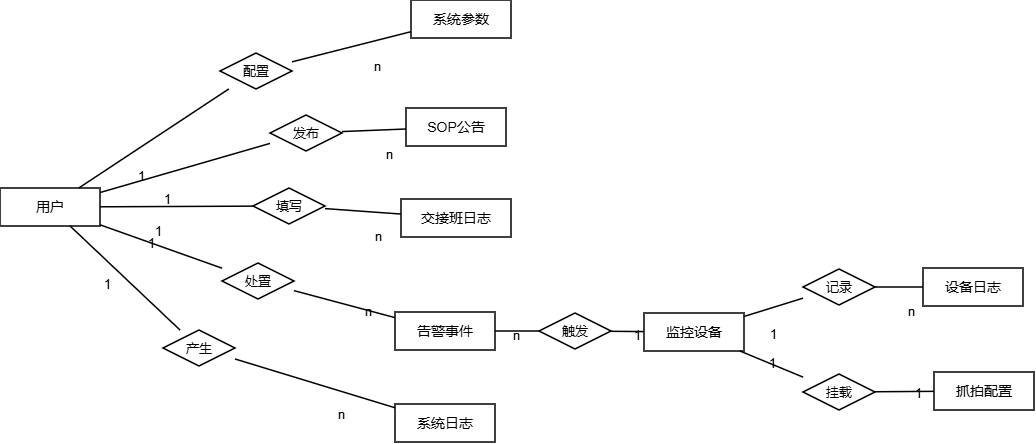

The diagram above was exported from draw.io. Its source (the exported page's mxGraphModel, read from the mxfile embedded in the PNG):
<mxGraphModel dx="2295" dy="768" grid="0" gridSize="10" guides="1" tooltips="1" connect="1" arrows="0" fold="1" page="1" pageScale="1" pageWidth="1000" pageHeight="800" background="#FFFFFF" math="0" shadow="0">
  <root>
    <mxCell id="0" />
    <mxCell id="1" parent="0" />
    <mxCell id="Eusr" parent="1" style="rounded=0;whiteSpace=wrap;html=1;strokeWidth=1.5;fontSize=14;labelBackgroundColor=none;" value="用户" vertex="1">
      <mxGeometry height="38" width="100" x="-87" y="357" as="geometry" />
    </mxCell>
    <mxCell id="Ecfg" parent="1" style="rounded=0;whiteSpace=wrap;html=1;strokeWidth=1.5;fontSize=14;labelBackgroundColor=none;" value="系统参数" vertex="1">
      <mxGeometry height="38" width="100" x="324" y="169" as="geometry" />
    </mxCell>
    <mxCell id="Esop" parent="1" style="rounded=0;whiteSpace=wrap;html=1;strokeWidth=1.5;fontSize=14;labelBackgroundColor=none;" value="SOP公告" vertex="1">
      <mxGeometry height="38" width="100" x="319" y="277" as="geometry" />
    </mxCell>
    <mxCell id="Eshf" parent="1" style="rounded=0;whiteSpace=wrap;html=1;strokeWidth=1.5;fontSize=14;labelBackgroundColor=none;" value="交接班日志" vertex="1">
      <mxGeometry height="38" width="110" x="314" y="368" as="geometry" />
    </mxCell>
    <mxCell id="Elog" parent="1" style="rounded=0;whiteSpace=wrap;html=1;strokeWidth=1.5;fontSize=14;labelBackgroundColor=none;" value="系统日志" vertex="1">
      <mxGeometry height="38" width="100" x="308" y="573" as="geometry" />
    </mxCell>
    <mxCell id="Ealt" parent="1" style="rounded=0;whiteSpace=wrap;html=1;strokeWidth=1.5;fontSize=14;labelBackgroundColor=none;" value="告警事件" vertex="1">
      <mxGeometry height="38" width="100" x="308" y="481" as="geometry" />
    </mxCell>
    <mxCell id="Ecam" parent="1" style="rounded=0;whiteSpace=wrap;html=1;strokeWidth=1.5;fontSize=14;labelBackgroundColor=none;" value="监控设备" vertex="1">
      <mxGeometry height="38" width="100" x="557" y="482" as="geometry" />
    </mxCell>
    <mxCell id="Ecap" parent="1" style="rounded=0;whiteSpace=wrap;html=1;strokeWidth=1.5;fontSize=14;labelBackgroundColor=none;" value="抓拍配置" vertex="1">
      <mxGeometry height="38" width="100" x="847" y="541" as="geometry" />
    </mxCell>
    <mxCell id="Eclg" parent="1" style="rounded=0;whiteSpace=wrap;html=1;strokeWidth=1.5;fontSize=14;labelBackgroundColor=none;" value="设备日志" vertex="1">
      <mxGeometry height="38" width="100" x="836" y="437" as="geometry" />
    </mxCell>
    <mxCell id="Rcfg" parent="1" style="shape=rhombus;whiteSpace=wrap;html=1;strokeWidth=1.5;fontSize=13;labelBackgroundColor=none;" value="配置" vertex="1">
      <mxGeometry height="36" width="72" x="133" y="222" as="geometry" />
    </mxCell>
    <mxCell id="Rpub" parent="1" style="shape=rhombus;whiteSpace=wrap;html=1;strokeWidth=1.5;fontSize=13;labelBackgroundColor=none;" value="发布" vertex="1">
      <mxGeometry height="36" width="72" x="183" y="284" as="geometry" />
    </mxCell>
    <mxCell id="Rshf" parent="1" style="shape=rhombus;whiteSpace=wrap;html=1;strokeWidth=1.5;fontSize=13;labelBackgroundColor=none;" value="填写" vertex="1">
      <mxGeometry height="36" width="72" x="166" y="357" as="geometry" />
    </mxCell>
    <mxCell id="Rlog" parent="1" style="shape=rhombus;whiteSpace=wrap;html=1;strokeWidth=1.5;fontSize=13;labelBackgroundColor=none;" value="产生" vertex="1">
      <mxGeometry height="36" width="72" x="76" y="499" as="geometry" />
    </mxCell>
    <mxCell id="Rhdl" parent="1" style="shape=rhombus;whiteSpace=wrap;html=1;strokeWidth=1.5;fontSize=13;labelBackgroundColor=none;" value="处置" vertex="1">
      <mxGeometry height="36" width="72" x="135" y="432" as="geometry" />
    </mxCell>
    <mxCell id="Rtrg" parent="1" style="shape=rhombus;whiteSpace=wrap;html=1;strokeWidth=1.5;fontSize=13;labelBackgroundColor=none;" value="触发" vertex="1">
      <mxGeometry height="36" width="72" x="452" y="482" as="geometry" />
    </mxCell>
    <mxCell id="Rmnt" parent="1" style="shape=rhombus;whiteSpace=wrap;html=1;strokeWidth=1.5;fontSize=13;labelBackgroundColor=none;" value="挂载" vertex="1">
      <mxGeometry height="36" width="72" x="716" y="543" as="geometry" />
    </mxCell>
    <mxCell id="Rrec" parent="1" style="shape=rhombus;whiteSpace=wrap;html=1;strokeWidth=1.5;fontSize=13;labelBackgroundColor=none;" value="记录" vertex="1">
      <mxGeometry height="36" width="72" x="716" y="438" as="geometry" />
    </mxCell>
    <mxCell id="c1a" edge="1" parent="1" source="Eusr" style="endArrow=none;html=1;strokeWidth=1.5;labelBackgroundColor=none;fontColor=default;" target="Rcfg">
      <mxGeometry relative="1" as="geometry" />
    </mxCell>
    <mxCell id="c1a_l" connectable="0" parent="c1a" style="edgeLabel;html=1;fontSize=13;labelBackgroundColor=none;" value="1" vertex="1">
      <mxGeometry relative="1" x="-0.3" y="-10" as="geometry">
        <mxPoint as="offset" />
      </mxGeometry>
    </mxCell>
    <mxCell id="c1b" edge="1" parent="1" source="Rcfg" style="endArrow=none;html=1;strokeWidth=1.5;labelBackgroundColor=none;fontColor=default;" target="Ecfg">
      <mxGeometry relative="1" as="geometry" />
    </mxCell>
    <mxCell id="c1b_l" connectable="0" parent="c1b" style="edgeLabel;html=1;fontSize=13;labelBackgroundColor=none;" value="n" vertex="1">
      <mxGeometry relative="1" x="0.3" y="-10" as="geometry">
        <mxPoint as="offset" />
      </mxGeometry>
    </mxCell>
    <mxCell id="c2a" edge="1" parent="1" source="Eusr" style="endArrow=none;html=1;strokeWidth=1.5;labelBackgroundColor=none;fontColor=default;" target="Rpub">
      <mxGeometry relative="1" as="geometry" />
    </mxCell>
    <mxCell id="c2a_l" connectable="0" parent="c2a" style="edgeLabel;html=1;fontSize=13;labelBackgroundColor=none;" value="1" vertex="1">
      <mxGeometry relative="1" x="-0.3" y="-10" as="geometry">
        <mxPoint as="offset" />
      </mxGeometry>
    </mxCell>
    <mxCell id="c2b" edge="1" parent="1" source="Rpub" style="endArrow=none;html=1;strokeWidth=1.5;labelBackgroundColor=none;fontColor=default;" target="Esop">
      <mxGeometry relative="1" as="geometry" />
    </mxCell>
    <mxCell id="c2b_l" connectable="0" parent="c2b" style="edgeLabel;html=1;fontSize=13;labelBackgroundColor=none;" value="n" vertex="1">
      <mxGeometry relative="1" x="0.3" y="-10" as="geometry">
        <mxPoint as="offset" />
      </mxGeometry>
    </mxCell>
    <mxCell id="c3a" edge="1" parent="1" source="Eusr" style="endArrow=none;html=1;strokeWidth=1.5;labelBackgroundColor=none;fontColor=default;" target="Rshf">
      <mxGeometry relative="1" as="geometry" />
    </mxCell>
    <mxCell id="c3a_l" connectable="0" parent="c3a" style="edgeLabel;html=1;fontSize=13;labelBackgroundColor=none;" value="1" vertex="1">
      <mxGeometry relative="1" x="-0.3" y="-10" as="geometry">
        <mxPoint as="offset" />
      </mxGeometry>
    </mxCell>
    <mxCell id="c3b" edge="1" parent="1" source="Rshf" style="endArrow=none;html=1;strokeWidth=1.5;labelBackgroundColor=none;fontColor=default;" target="Eshf">
      <mxGeometry relative="1" as="geometry" />
    </mxCell>
    <mxCell id="c3b_l" connectable="0" parent="c3b" style="edgeLabel;html=1;fontSize=13;labelBackgroundColor=none;" value="n" vertex="1">
      <mxGeometry relative="1" x="0.3" y="-10" as="geometry">
        <mxPoint as="offset" />
      </mxGeometry>
    </mxCell>
    <mxCell id="c4a" edge="1" parent="1" source="Eusr" style="endArrow=none;html=1;strokeWidth=1.5;labelBackgroundColor=none;fontColor=default;" target="Rlog">
      <mxGeometry relative="1" as="geometry" />
    </mxCell>
    <mxCell id="c4a_l" connectable="0" parent="c4a" style="edgeLabel;html=1;fontSize=13;labelBackgroundColor=none;" value="1" vertex="1">
      <mxGeometry relative="1" x="-0.3" y="-10" as="geometry">
        <mxPoint as="offset" />
      </mxGeometry>
    </mxCell>
    <mxCell id="c4b" edge="1" parent="1" source="Rlog" style="endArrow=none;html=1;strokeWidth=1.5;labelBackgroundColor=none;fontColor=default;" target="Elog">
      <mxGeometry relative="1" as="geometry" />
    </mxCell>
    <mxCell id="c4b_l" connectable="0" parent="c4b" style="edgeLabel;html=1;fontSize=13;labelBackgroundColor=none;" value="n" vertex="1">
      <mxGeometry relative="1" x="0.3" y="-10" as="geometry">
        <mxPoint as="offset" />
      </mxGeometry>
    </mxCell>
    <mxCell id="c5a" edge="1" parent="1" source="Eusr" style="endArrow=none;html=1;strokeWidth=1.5;labelBackgroundColor=none;fontColor=default;" target="Rhdl">
      <mxGeometry relative="1" as="geometry" />
    </mxCell>
    <mxCell id="c5a_l" connectable="0" parent="c5a" style="edgeLabel;html=1;fontSize=13;labelBackgroundColor=none;" value="1" vertex="1">
      <mxGeometry relative="1" x="-0.3" y="12" as="geometry">
        <mxPoint as="offset" />
      </mxGeometry>
    </mxCell>
    <mxCell id="c5b" edge="1" parent="1" source="Rhdl" style="endArrow=none;html=1;strokeWidth=1.5;labelBackgroundColor=none;fontColor=default;" target="Ealt">
      <mxGeometry relative="1" as="geometry" />
    </mxCell>
    <mxCell id="c5b_l" connectable="0" parent="c5b" style="edgeLabel;html=1;fontSize=13;labelBackgroundColor=none;" value="n" vertex="1">
      <mxGeometry relative="1" x="0.3" y="12" as="geometry">
        <mxPoint as="offset" />
      </mxGeometry>
    </mxCell>
    <mxCell id="c6a" edge="1" parent="1" source="Ecam" style="endArrow=none;html=1;strokeWidth=1.5;labelBackgroundColor=none;fontColor=default;" target="Rtrg">
      <mxGeometry relative="1" as="geometry" />
    </mxCell>
    <mxCell id="c6a_l" connectable="0" parent="c6a" style="edgeLabel;html=1;fontSize=13;labelBackgroundColor=none;" value="1" vertex="1">
      <mxGeometry relative="1" x="-0.3" y="-10" as="geometry">
        <mxPoint as="offset" />
      </mxGeometry>
    </mxCell>
    <mxCell id="c6b" edge="1" parent="1" source="Rtrg" style="endArrow=none;html=1;strokeWidth=1.5;labelBackgroundColor=none;fontColor=default;" target="Ealt">
      <mxGeometry relative="1" as="geometry" />
    </mxCell>
    <mxCell id="c6b_l" connectable="0" parent="c6b" style="edgeLabel;html=1;fontSize=13;labelBackgroundColor=none;" value="n" vertex="1">
      <mxGeometry relative="1" x="0.3" y="-10" as="geometry">
        <mxPoint as="offset" />
      </mxGeometry>
    </mxCell>
    <mxCell id="c7a" edge="1" parent="1" source="Ecam" style="endArrow=none;html=1;strokeWidth=1.5;labelBackgroundColor=none;fontColor=default;" target="Rmnt">
      <mxGeometry relative="1" as="geometry" />
    </mxCell>
    <mxCell id="c7a_l" connectable="0" parent="c7a" style="edgeLabel;html=1;fontSize=13;labelBackgroundColor=none;" value="1" vertex="1">
      <mxGeometry relative="1" x="-0.3" y="12" as="geometry">
        <mxPoint as="offset" />
      </mxGeometry>
    </mxCell>
    <mxCell id="c7b" edge="1" parent="1" source="Rmnt" style="endArrow=none;html=1;strokeWidth=1.5;labelBackgroundColor=none;fontColor=default;" target="Ecap">
      <mxGeometry relative="1" as="geometry" />
    </mxCell>
    <mxCell id="c7b_l" connectable="0" parent="c7b" style="edgeLabel;html=1;fontSize=13;labelBackgroundColor=none;" value="1" vertex="1">
      <mxGeometry relative="1" x="0.3" y="12" as="geometry">
        <mxPoint as="offset" />
      </mxGeometry>
    </mxCell>
    <mxCell id="c8a" edge="1" parent="1" source="Ecam" style="endArrow=none;html=1;strokeWidth=1.5;labelBackgroundColor=none;fontColor=default;" target="Rrec">
      <mxGeometry relative="1" as="geometry" />
    </mxCell>
    <mxCell id="c8a_l" connectable="0" parent="c8a" style="edgeLabel;html=1;fontSize=13;labelBackgroundColor=none;" value="1" vertex="1">
      <mxGeometry relative="1" x="-0.3" y="-10" as="geometry">
        <mxPoint as="offset" />
      </mxGeometry>
    </mxCell>
    <mxCell id="c8b" edge="1" parent="1" source="Rrec" style="endArrow=none;html=1;strokeWidth=1.5;labelBackgroundColor=none;fontColor=default;" target="Eclg">
      <mxGeometry relative="1" as="geometry" />
    </mxCell>
    <mxCell id="c8b_l" connectable="0" parent="c8b" style="edgeLabel;html=1;fontSize=13;labelBackgroundColor=none;" value="n" vertex="1">
      <mxGeometry relative="1" x="0.3" y="-10" as="geometry">
        <mxPoint as="offset" />
      </mxGeometry>
    </mxCell>
  </root>
</mxGraphModel>